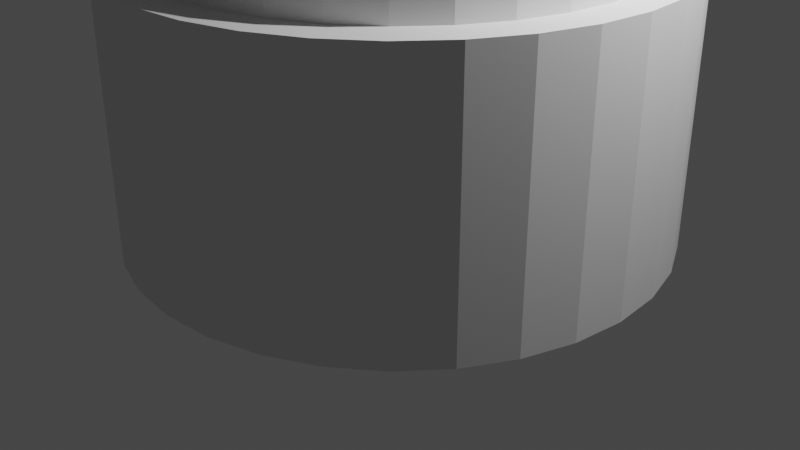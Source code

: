 # Source: handwheel.blend  (saved by Blender 2.82.7; exported with 4.5.12 LTS)
import bpy
from mathutils import Matrix  # noqa: F401  (used for matrix-valued properties, if any)

bpy.ops.wm.read_factory_settings(use_empty=True)
scene = bpy.context.scene
scene.name = 'Scene'

# ---- collections
col_collection = bpy.data.collections.new('Collection'); scene.collection.children.link(col_collection)

# ---- world
world_world = bpy.data.worlds.new('World'); scene.world = world_world
world_world.use_nodes = True; world_world.node_tree.nodes.clear()
_N = world_world.node_tree.nodes; _L = world_world.node_tree.links
n0 = _N.new('ShaderNodeOutputWorld'); n0.name = 'World Output'; n0.location = (300, 300)
n1 = _N.new('ShaderNodeBackground'); n1.name = 'Background'; n1.location = (10, 300)
n1.inputs[0].default_value = (0.05088, 0.05088, 0.05088, 1.0)
_L.new(n1.outputs[0], n0.inputs[0])
n0.is_active_output = True
world_world.color = (0.05088, 0.05088, 0.05088)
world_world.use_sun_shadow = False
world_world.sun_shadow_jitter_overblur = 0.0

# ---- cameras
cam_camera = bpy.data.cameras.new('Camera')
cam_camera.clip_end = 100.0
cam_camera.ortho_scale = 7.314

# ---- lights
light_light = bpy.data.lights.new('Light', 'POINT')
light_light.transmission_factor = 0.0
light_light.energy = 1000.0
light_light.shadow_soft_size = 0.1
light_light.shadow_maximum_resolution = 0.006
light_light.use_absolute_resolution = True

# ---- meshes
me_cylinder = bpy.data.meshes.new('Cylinder')
me_cylinder.from_pydata([(0.0, 0.8727, 0.25), (0.1703, 0.856, 0.25), (0.334, 0.8063, 0.25), (0.4849, 0.7256, 0.25), (0.6171, 0.6171, 0.25), (0.7256, 0.4849, 0.25), (0.8063, 0.334, 0.25), (0.856, 0.1703, 0.25), (0.8727, 6.589e-08, 0.25), (0.856, -0.1703, 0.25), (0.8063, -0.334, 0.25), (0.7256, -0.4849, 0.25), (0.6171, -0.6171, 0.25), (0.4849, -0.7256, 0.25), (0.334, -0.8063, 0.25), (0.1703, -0.856, 0.25), (-2.844e-07, -0.8727, 0.25), (-0.1703, -0.856, 0.25), (-0.334, -0.8063, 0.25), (-0.4849, -0.7256, 0.25), (-0.6171, -0.6171, 0.25), (-0.7256, -0.4849, 0.25), (-0.8063, -0.334, 0.25), (-0.856, -0.1703, 0.25), (-0.8727, 8.427e-07, 0.25), (-0.856, 0.1703, 0.25), (-0.8063, 0.334, 0.25), (-0.7256, 0.4849, 0.25), (-0.6171, 0.6171, 0.25), (-0.4849, 0.7256, 0.25), (-0.334, 0.8063, 0.25), (-0.1703, 0.856, 0.25), (0.0, 1.0, 1.192e-07), (0.0, 1.0, 2.7), (0.1951, 0.9808, 1.192e-07), (0.1951, 0.9808, 2.7), (0.3827, 0.9239, 1.192e-07), (0.3827, 0.9239, 2.7), (0.5556, 0.8315, 1.192e-07), (0.5556, 0.8315, 2.7), (0.7071, 0.7071, 1.192e-07), (0.7071, 0.7071, 2.7), (0.8315, 0.5556, 1.192e-07), (0.8315, 0.5556, 2.7), (0.9239, 0.3827, 1.192e-07), (0.9239, 0.3827, 2.7), (0.9808, 0.1951, 1.192e-07), (0.9808, 0.1951, 2.7), (1.0, 7.55e-08, 1.192e-07), (1.0, 7.55e-08, 2.7), (0.9808, -0.1951, 1.192e-07), (0.9808, -0.1951, 2.7), (0.9239, -0.3827, 1.192e-07), (0.9239, -0.3827, 2.7), (0.8315, -0.5556, 1.192e-07), (0.8315, -0.5556, 2.7), (0.7071, -0.7071, 1.192e-07), (0.7071, -0.7071, 2.7), (0.5556, -0.8315, 1.192e-07), (0.5556, -0.8315, 2.7), (0.3827, -0.9239, 1.192e-07), (0.3827, -0.9239, 2.7), (0.1951, -0.9808, 1.192e-07), (0.1951, -0.9808, 2.7), (-3.258e-07, -1.0, 1.192e-07), (-3.258e-07, -1.0, 2.7), (-0.1951, -0.9808, 1.192e-07), (-0.1951, -0.9808, 2.7), (-0.3827, -0.9239, 1.192e-07), (-0.3827, -0.9239, 2.7), (-0.5556, -0.8315, 1.192e-07), (-0.5556, -0.8315, 2.7), (-0.7071, -0.7071, 1.192e-07), (-0.7071, -0.7071, 2.7), (-0.8315, -0.5556, 1.192e-07), (-0.8315, -0.5556, 2.7), (-0.9239, -0.3827, 1.192e-07), (-0.9239, -0.3827, 2.7), (-0.9808, -0.1951, 1.192e-07), (-0.9808, -0.1951, 2.7), (-1.0, 9.656e-07, 1.192e-07), (-1.0, 9.656e-07, 2.7), (-0.9808, 0.1951, 1.192e-07), (-0.9808, 0.1951, 2.7), (-0.9239, 0.3827, 1.192e-07), (-0.9239, 0.3827, 2.7), (-0.8315, 0.5556, 1.192e-07), (-0.8315, 0.5556, 2.7), (-0.7071, 0.7071, 1.192e-07), (-0.7071, 0.7071, 2.7), (-0.5556, 0.8315, 1.192e-07), (-0.5556, 0.8315, 2.7), (-0.3827, 0.9239, 1.192e-07), (-0.3827, 0.9239, 2.7), (-0.1951, 0.9808, 1.192e-07), (-0.1951, 0.9808, 2.7), (-0.8063, 0.334, 2.7), (-0.7256, 0.4849, 2.7), (0.334, 0.8063, 2.7), (0.1703, 0.856, 2.7), (-0.856, 0.1703, 2.7), (0.6171, 0.6171, 2.7), (0.4849, -0.7256, 2.7), (0.334, -0.8063, 2.7), (0.7256, 0.4849, 2.7), (0.1703, -0.856, 2.7), (-0.334, -0.8063, 2.7), (-0.8727, 8.427e-07, 2.7), (-0.334, 0.8063, 2.7), (-0.4849, -0.7256, 2.7), (0.856, -0.1703, 2.7), (0.6171, -0.6171, 2.7), (0.8063, -0.334, 2.7), (0.8727, 6.589e-08, 2.7), (-0.6171, 0.6171, 2.7), (-0.4849, 0.7256, 2.7), (-2.844e-07, -0.8727, 2.7), (0.0, 0.8727, 2.7), (0.856, 0.1703, 2.7), (0.4849, 0.7256, 2.7), (0.8063, 0.334, 2.7), (-0.8063, -0.334, 2.7), (-0.7256, -0.4849, 2.7), (-0.856, -0.1703, 2.7), (-0.6171, -0.6171, 2.7), (-0.1703, -0.856, 2.7), (0.7256, -0.4849, 2.7), (-0.1703, 0.856, 2.7)], [], [(0, 1, 99, 117), (1, 2, 98, 99), (2, 3, 119, 98), (3, 4, 101, 119), (4, 5, 104, 101), (5, 6, 120, 104), (6, 7, 118, 120), (7, 8, 113, 118), (8, 9, 110, 113), (9, 10, 112, 110), (10, 11, 126, 112), (11, 12, 111, 126), (12, 13, 102, 111), (13, 14, 103, 102), (14, 15, 105, 103), (15, 16, 116, 105), (16, 17, 125, 116), (17, 18, 106, 125), (18, 19, 109, 106), (19, 20, 124, 109), (20, 21, 122, 124), (21, 22, 121, 122), (22, 23, 123, 121), (23, 24, 107, 123), (24, 25, 100, 107), (25, 26, 96, 100), (26, 27, 97, 96), (27, 28, 114, 97), (28, 29, 115, 114), (29, 30, 108, 115), (30, 31, 127, 108), (31, 0, 117, 127), (0, 31, 30, 29, 28, 27, 26, 25, 24, 23, 22, 21, 20, 19, 18, 17, 16, 15, 14, 13, 12, 11, 10, 9, 8, 7, 6, 5, 4, 3, 2, 1), (32, 33, 35, 34), (34, 35, 37, 36), (36, 37, 39, 38), (38, 39, 41, 40), (40, 41, 43, 42), (42, 43, 45, 44), (44, 45, 47, 46), (46, 47, 49, 48), (48, 49, 51, 50), (50, 51, 53, 52), (52, 53, 55, 54), (54, 55, 57, 56), (56, 57, 59, 58), (58, 59, 61, 60), (60, 61, 63, 62), (62, 63, 65, 64), (64, 65, 67, 66), (66, 67, 69, 68), (68, 69, 71, 70), (70, 71, 73, 72), (72, 73, 75, 74), (74, 75, 77, 76), (76, 77, 79, 78), (78, 79, 81, 80), (80, 81, 83, 82), (82, 83, 85, 84), (84, 85, 87, 86), (86, 87, 89, 88), (88, 89, 91, 90), (90, 91, 93, 92), (35, 33, 95, 93, 91, 89, 87, 85, 83, 81, 107, 100, 96, 97, 114, 115, 108, 127, 117, 99, 98, 119, 101, 104, 120, 118, 113, 49, 47, 45, 43, 41, 39, 37), (92, 93, 95, 94), (94, 95, 33, 32), (32, 34, 36, 38, 40, 42, 44, 46, 48, 50, 52, 54, 56, 58, 60, 62, 64, 66, 68, 70, 72, 74, 76, 78, 80, 82, 84, 86, 88, 90, 92, 94), (49, 113, 110, 112, 126, 111, 102, 103, 105, 116, 125, 106, 109, 124, 122, 121, 123, 107, 81, 79, 77, 75, 73, 71, 69, 67, 65, 63, 61, 59, 57, 55, 53, 51)])
_uv = me_cylinder.uv_layers.new(name='UVMap')
_uv.uv.foreach_set('vector', [1.0, 0.5, 0.9688, 0.5, 0.9688, 0.9375, 1.0, 0.9375, 0.9688, 0.5, 0.9375, 0.5, 0.9375, 0.9375, 0.9688, 0.9375, 0.9375, 0.5, 0.9062, 0.5, 0.9062, 0.9375, 0.9375, 0.9375, 0.9062, 0.5, 0.875, 0.5, 0.875, 0.9375, 0.9062, 0.9375, 0.875, 0.5, 0.8438, 0.5, 0.8438, 0.9375, 0.875, 0.9375, 0.8438, 0.5, 0.8125, 0.5, 0.8125, 0.9375, 0.8438, 0.9375, 0.8125, 0.5, 0.7812, 0.5, 0.7812, 0.9375, 0.8125, 0.9375, 0.7812, 0.5, 0.75, 0.5, 0.75, 0.9375, 0.7812, 0.9375, 0.75, 0.5, 0.7188, 0.5, 0.7188, 0.9375, 0.75, 0.9375, 0.7188, 0.5, 0.6875, 0.5, 0.6875, 0.9375, 0.7188, 0.9375, 0.6875, 0.5, 0.6562, 0.5, 0.6562, 0.9375, 0.6875, 0.9375, 0.6562, 0.5, 0.625, 0.5, 0.625, 0.9375, 0.6562, 0.9375, 0.625, 0.5, 0.5938, 0.5, 0.5938, 0.9375, 0.625, 0.9375, 0.5938, 0.5, 0.5625, 0.5, 0.5625, 0.9375, 0.5938, 0.9375, 0.5625, 0.5, 0.5312, 0.5, 0.5312, 0.9375, 0.5625, 0.9375, 0.5312, 0.5, 0.5, 0.5, 0.5, 0.9375, 0.5312, 0.9375, 0.5, 0.5, 0.4688, 0.5, 0.4688, 0.9375, 0.5, 0.9375, 0.4688, 0.5, 0.4375, 0.5, 0.4375, 0.9375, 0.4688, 0.9375, 0.4375, 0.5, 0.4062, 0.5, 0.4062, 0.9375, 0.4375, 0.9375, 0.4062, 0.5, 0.375, 0.5, 0.375, 0.9375, 0.4062, 0.9375, 0.375, 0.5, 0.3438, 0.5, 0.3438, 0.9375, 0.375, 0.9375, 0.3438, 0.5, 0.3125, 0.5, 0.3125, 0.9375, 0.3438, 0.9375, 0.3125, 0.5, 0.2812, 0.5, 0.2812, 0.9375, 0.3125, 0.9375, 0.2812, 0.5, 0.25, 0.5, 0.25, 0.9375, 0.2812, 0.9375, 0.25, 0.5, 0.2188, 0.5, 0.2188, 0.9375, 0.25, 0.9375, 0.2188, 0.5, 0.1875, 0.5, 0.1875, 0.9375, 0.2188, 0.9375, 0.1875, 0.5, 0.1562, 0.5, 0.1562, 0.9375, 0.1875, 0.9375, 0.1562, 0.5, 0.125, 0.5, 0.125, 0.9375, 0.1562, 0.9375, 0.125, 0.5, 0.09375, 0.5, 0.09375, 0.9375, 0.125, 0.9375, 0.09375, 0.5, 0.0625, 0.5, 0.0625, 0.9375, 0.09375, 0.9375, 0.0625, 0.5, 0.03125, 0.5, 0.03125, 0.9375, 0.0625, 0.9375, 0.03125, 0.5, 0.0, 0.5, 0.0, 0.9375, 0.03125, 0.9375, 0.75, 0.49, 0.7032, 0.4854, 0.6582, 0.4717, 0.6167, 0.4496, 0.5803, 0.4197, 0.5504, 0.3833, 0.5283, 0.3418, 0.5146, 0.2968, 0.51, 0.25, 0.5146, 0.2032, 0.5283, 0.1582, 0.5504, 0.1167, 0.5803, 0.08029, 0.6167, 0.05045, 0.6582, 0.02827, 0.7032, 0.01461, 0.75, 0.01, 0.7968, 0.01461, 0.8418, 0.02827, 0.8833, 0.05045, 0.9197, 0.08029, 0.9496, 0.1167, 0.9717, 0.1582, 0.9854, 0.2032, 0.99, 0.25, 0.9854, 0.2968, 0.9717, 0.3418, 0.9496, 0.3833, 0.9197, 0.4197, 0.8833, 0.4496, 0.8418, 0.4717, 0.7968, 0.4854, 1.0, 0.5, 1.0, 1.0, 0.9688, 1.0, 0.9688, 0.5, 0.9688, 0.5, 0.9688, 1.0, 0.9375, 1.0, 0.9375, 0.5, 0.9375, 0.5, 0.9375, 1.0, 0.9062, 1.0, 0.9062, 0.5, 0.9062, 0.5, 0.9062, 1.0, 0.875, 1.0, 0.875, 0.5, 0.875, 0.5, 0.875, 1.0, 0.8438, 1.0, 0.8438, 0.5, 0.8438, 0.5, 0.8438, 1.0, 0.8125, 1.0, 0.8125, 0.5, 0.8125, 0.5, 0.8125, 1.0, 0.7812, 1.0, 0.7812, 0.5, 0.7812, 0.5, 0.7812, 1.0, 0.75, 1.0, 0.75, 0.5, 0.75, 0.5, 0.75, 1.0, 0.7188, 1.0, 0.7188, 0.5, 0.7188, 0.5, 0.7188, 1.0, 0.6875, 1.0, 0.6875, 0.5, 0.6875, 0.5, 0.6875, 1.0, 0.6562, 1.0, 0.6562, 0.5, 0.6562, 0.5, 0.6562, 1.0, 0.625, 1.0, 0.625, 0.5, 0.625, 0.5, 0.625, 1.0, 0.5938, 1.0, 0.5938, 0.5, 0.5938, 0.5, 0.5938, 1.0, 0.5625, 1.0, 0.5625, 0.5, 0.5625, 0.5, 0.5625, 1.0, 0.5312, 1.0, 0.5312, 0.5, 0.5312, 0.5, 0.5312, 1.0, 0.5, 1.0, 0.5, 0.5, 0.5, 0.5, 0.5, 1.0, 0.4688, 1.0, 0.4688, 0.5, 0.4688, 0.5, 0.4688, 1.0, 0.4375, 1.0, 0.4375, 0.5, 0.4375, 0.5, 0.4375, 1.0, 0.4062, 1.0, 0.4062, 0.5, 0.4062, 0.5, 0.4062, 1.0, 0.375, 1.0, 0.375, 0.5, 0.375, 0.5, 0.375, 1.0, 0.3438, 1.0, 0.3438, 0.5, 0.3438, 0.5, 0.3438, 1.0, 0.3125, 1.0, 0.3125, 0.5, 0.3125, 0.5, 0.3125, 1.0, 0.2812, 1.0, 0.2812, 0.5, 0.2812, 0.5, 0.2812, 1.0, 0.25, 1.0, 0.25, 0.5, 0.25, 0.5, 0.25, 1.0, 0.2188, 1.0, 0.2188, 0.5, 0.2188, 0.5, 0.2188, 1.0, 0.1875, 1.0, 0.1875, 0.5, 0.1875, 0.5, 0.1875, 1.0, 0.1562, 1.0, 0.1562, 0.5, 0.1562, 0.5, 0.1562, 1.0, 0.125, 1.0, 0.125, 0.5, 0.125, 0.5, 0.125, 1.0, 0.09375, 1.0, 0.09375, 0.5, 0.09375, 0.5, 0.09375, 1.0, 0.0625, 1.0, 0.0625, 0.5, 0.2968, 0.4854, 0.25, 0.49, 0.2032, 0.4854, 0.1582, 0.4717, 0.1167, 0.4496, 0.08029, 0.4197, 0.05045, 0.3833, 0.02827, 0.3418, 0.01461, 0.2968, 0.01, 0.25, 0.04055, 0.25, 0.04457, 0.2909, 0.05649, 0.3302, 0.07585, 0.3664, 0.1019, 0.3981, 0.1336, 0.4242, 0.1698, 0.4435, 0.2091, 0.4554, 0.25, 0.4595, 0.2909, 0.4554, 0.3302, 0.4435, 0.3664, 0.4242, 0.3981, 0.3981, 0.4242, 0.3664, 0.4435, 0.3302, 0.4554, 0.2909, 0.4595, 0.25, 0.49, 0.25, 0.4854, 0.2968, 0.4717, 0.3418, 0.4496, 0.3833, 0.4197, 0.4197, 0.3833, 0.4496, 0.3418, 0.4717, 0.0625, 0.5, 0.0625, 1.0, 0.03125, 1.0, 0.03125, 0.5, 0.03125, 0.5, 0.03125, 1.0, 0.0, 1.0, 0.0, 0.5, 0.75, 0.49, 0.7968, 0.4854, 0.8418, 0.4717, 0.8833, 0.4496, 0.9197, 0.4197, 0.9496, 0.3833, 0.9717, 0.3418, 0.9854, 0.2968, 0.99, 0.25, 0.9854, 0.2032, 0.9717, 0.1582, 0.9496, 0.1167, 0.9197, 0.08029, 0.8833, 0.05045, 0.8418, 0.02827, 0.7968, 0.01461, 0.75, 0.01, 0.7032, 0.01461, 0.6582, 0.02827, 0.6167, 0.05045, 0.5803, 0.08029, 0.5504, 0.1167, 0.5283, 0.1582, 0.5146, 0.2032, 0.51, 0.25, 0.5146, 0.2968, 0.5283, 0.3418, 0.5504, 0.3833, 0.5803, 0.4197, 0.6167, 0.4496, 0.6582, 0.4717, 0.7032, 0.4854, 0.49, 0.25, 0.4595, 0.25, 0.4554, 0.2091, 0.4435, 0.1698, 0.4242, 0.1336, 0.3981, 0.1019, 0.3664, 0.07584, 0.3302, 0.05649, 0.2909, 0.04457, 0.25, 0.04055, 0.2091, 0.04457, 0.1698, 0.05649, 0.1336, 0.07585, 0.1019, 0.1019, 0.07584, 0.1336, 0.05649, 0.1698, 0.04457, 0.2091, 0.04055, 0.25, 0.01, 0.25, 0.01461, 0.2032, 0.02827, 0.1582, 0.05045, 0.1167, 0.08029, 0.08029, 0.1167, 0.05045, 0.1582, 0.02827, 0.2032, 0.01461, 0.25, 0.01, 0.2968, 0.01461, 0.3418, 0.02827, 0.3833, 0.05045, 0.4197, 0.08029, 0.4496, 0.1167, 0.4717, 0.1582, 0.4854, 0.2032])
me_cylinder.use_remesh_fix_poles = True
me_cylinder.use_remesh_preserve_attributes = False
me_cylinder.use_mirror_vertex_groups = False
me_cylinder.update()
me_cylinder_001 = bpy.data.meshes.new('Cylinder.001')
me_cylinder_001.from_pydata([(0.0, 1.0, -1.0), (0.0, 1.0, 1.8), (0.1951, 0.9808, -1.0), (0.1951, 0.9808, 1.8), (0.3827, 0.9239, -1.0), (0.3827, 0.9239, 1.8), (0.5556, 0.8315, -1.0), (0.5556, 0.8315, 1.8), (0.7071, 0.7071, -1.0), (0.7071, 0.7071, 1.8), (0.8315, 0.5556, -1.0), (0.8315, 0.5556, 1.8), (0.9239, 0.3827, -1.0), (0.9239, 0.3827, 1.8), (0.9808, 0.1951, -1.0), (0.9808, 0.1951, 1.8), (1.0, 7.55e-08, -1.0), (1.0, 7.55e-08, 1.8), (0.9808, -0.1951, -1.0), (0.9808, -0.1951, 1.8), (0.9239, -0.3827, -1.0), (0.9239, -0.3827, 1.8), (0.8315, -0.5556, -1.0), (0.8315, -0.5556, 1.8), (0.7071, -0.7071, -1.0), (0.7071, -0.7071, 1.8), (0.5556, -0.8315, -1.0), (0.5556, -0.8315, 1.8), (0.3827, -0.9239, -1.0), (0.3827, -0.9239, 1.8), (0.1951, -0.9808, -1.0), (0.1951, -0.9808, 1.8), (-3.258e-07, -1.0, -1.0), (-3.258e-07, -1.0, 1.8), (-0.1951, -0.9808, -1.0), (-0.1951, -0.9808, 1.8), (-0.3827, -0.9239, -1.0), (-0.3827, -0.9239, 1.8), (-0.5556, -0.8315, -1.0), (-0.5556, -0.8315, 1.8), (-0.7071, -0.7071, -1.0), (-0.7071, -0.7071, 1.8), (-0.8315, -0.5556, -1.0), (-0.8315, -0.5556, 1.8), (-0.9239, -0.3827, -1.0), (-0.9239, -0.3827, 1.8), (-0.9808, -0.1951, -1.0), (-0.9808, -0.1951, 1.8), (-1.0, 9.656e-07, -1.0), (-1.0, 9.656e-07, 1.8), (-0.9808, 0.1951, -1.0), (-0.9808, 0.1951, 1.8), (-0.9239, 0.3827, -1.0), (-0.9239, 0.3827, 1.8), (-0.8315, 0.5556, -1.0), (-0.8315, 0.5556, 1.8), (-0.7071, 0.7071, -1.0), (-0.7071, 0.7071, 1.8), (-0.5556, 0.8315, -1.0), (-0.5556, 0.8315, 1.8), (-0.3827, 0.9239, -1.0), (-0.3827, 0.9239, 1.8), (-0.1951, 0.9808, -1.0), (-0.1951, 0.9808, 1.8)], [], [(0, 1, 3, 2), (2, 3, 5, 4), (4, 5, 7, 6), (6, 7, 9, 8), (8, 9, 11, 10), (10, 11, 13, 12), (12, 13, 15, 14), (14, 15, 17, 16), (16, 17, 19, 18), (18, 19, 21, 20), (20, 21, 23, 22), (22, 23, 25, 24), (24, 25, 27, 26), (26, 27, 29, 28), (28, 29, 31, 30), (30, 31, 33, 32), (32, 33, 35, 34), (34, 35, 37, 36), (36, 37, 39, 38), (38, 39, 41, 40), (40, 41, 43, 42), (42, 43, 45, 44), (44, 45, 47, 46), (46, 47, 49, 48), (48, 49, 51, 50), (50, 51, 53, 52), (52, 53, 55, 54), (54, 55, 57, 56), (56, 57, 59, 58), (58, 59, 61, 60), (3, 1, 63, 61, 59, 57, 55, 53, 51, 49, 47, 45, 43, 41, 39, 37, 35, 33, 31, 29, 27, 25, 23, 21, 19, 17, 15, 13, 11, 9, 7, 5), (60, 61, 63, 62), (62, 63, 1, 0), (0, 2, 4, 6, 8, 10, 12, 14, 16, 18, 20, 22, 24, 26, 28, 30, 32, 34, 36, 38, 40, 42, 44, 46, 48, 50, 52, 54, 56, 58, 60, 62)])
_uv = me_cylinder_001.uv_layers.new(name='UVMap')
_uv.uv.foreach_set('vector', [1.0, 0.5, 1.0, 1.0, 0.9688, 1.0, 0.9688, 0.5, 0.9688, 0.5, 0.9688, 1.0, 0.9375, 1.0, 0.9375, 0.5, 0.9375, 0.5, 0.9375, 1.0, 0.9062, 1.0, 0.9062, 0.5, 0.9062, 0.5, 0.9062, 1.0, 0.875, 1.0, 0.875, 0.5, 0.875, 0.5, 0.875, 1.0, 0.8438, 1.0, 0.8438, 0.5, 0.8438, 0.5, 0.8438, 1.0, 0.8125, 1.0, 0.8125, 0.5, 0.8125, 0.5, 0.8125, 1.0, 0.7812, 1.0, 0.7812, 0.5, 0.7812, 0.5, 0.7812, 1.0, 0.75, 1.0, 0.75, 0.5, 0.75, 0.5, 0.75, 1.0, 0.7188, 1.0, 0.7188, 0.5, 0.7188, 0.5, 0.7188, 1.0, 0.6875, 1.0, 0.6875, 0.5, 0.6875, 0.5, 0.6875, 1.0, 0.6562, 1.0, 0.6562, 0.5, 0.6562, 0.5, 0.6562, 1.0, 0.625, 1.0, 0.625, 0.5, 0.625, 0.5, 0.625, 1.0, 0.5938, 1.0, 0.5938, 0.5, 0.5938, 0.5, 0.5938, 1.0, 0.5625, 1.0, 0.5625, 0.5, 0.5625, 0.5, 0.5625, 1.0, 0.5312, 1.0, 0.5312, 0.5, 0.5312, 0.5, 0.5312, 1.0, 0.5, 1.0, 0.5, 0.5, 0.5, 0.5, 0.5, 1.0, 0.4688, 1.0, 0.4688, 0.5, 0.4688, 0.5, 0.4688, 1.0, 0.4375, 1.0, 0.4375, 0.5, 0.4375, 0.5, 0.4375, 1.0, 0.4062, 1.0, 0.4062, 0.5, 0.4062, 0.5, 0.4062, 1.0, 0.375, 1.0, 0.375, 0.5, 0.375, 0.5, 0.375, 1.0, 0.3438, 1.0, 0.3438, 0.5, 0.3438, 0.5, 0.3438, 1.0, 0.3125, 1.0, 0.3125, 0.5, 0.3125, 0.5, 0.3125, 1.0, 0.2812, 1.0, 0.2812, 0.5, 0.2812, 0.5, 0.2812, 1.0, 0.25, 1.0, 0.25, 0.5, 0.25, 0.5, 0.25, 1.0, 0.2188, 1.0, 0.2188, 0.5, 0.2188, 0.5, 0.2188, 1.0, 0.1875, 1.0, 0.1875, 0.5, 0.1875, 0.5, 0.1875, 1.0, 0.1562, 1.0, 0.1562, 0.5, 0.1562, 0.5, 0.1562, 1.0, 0.125, 1.0, 0.125, 0.5, 0.125, 0.5, 0.125, 1.0, 0.09375, 1.0, 0.09375, 0.5, 0.09375, 0.5, 0.09375, 1.0, 0.0625, 1.0, 0.0625, 0.5, 0.2968, 0.4854, 0.25, 0.49, 0.2032, 0.4854, 0.1582, 0.4717, 0.1167, 0.4496, 0.08029, 0.4197, 0.05045, 0.3833, 0.02827, 0.3418, 0.01461, 0.2968, 0.01, 0.25, 0.01461, 0.2032, 0.02827, 0.1582, 0.05045, 0.1167, 0.08029, 0.08029, 0.1167, 0.05045, 0.1582, 0.02827, 0.2032, 0.01461, 0.25, 0.01, 0.2968, 0.01461, 0.3418, 0.02827, 0.3833, 0.05045, 0.4197, 0.08029, 0.4496, 0.1167, 0.4717, 0.1582, 0.4854, 0.2032, 0.49, 0.25, 0.4854, 0.2968, 0.4717, 0.3418, 0.4496, 0.3833, 0.4197, 0.4197, 0.3833, 0.4496, 0.3418, 0.4717, 0.0625, 0.5, 0.0625, 1.0, 0.03125, 1.0, 0.03125, 0.5, 0.03125, 0.5, 0.03125, 1.0, 0.0, 1.0, 0.0, 0.5, 0.75, 0.49, 0.7968, 0.4854, 0.8418, 0.4717, 0.8833, 0.4496, 0.9197, 0.4197, 0.9496, 0.3833, 0.9717, 0.3418, 0.9854, 0.2968, 0.99, 0.25, 0.9854, 0.2032, 0.9717, 0.1582, 0.9496, 0.1167, 0.9197, 0.08029, 0.8833, 0.05045, 0.8418, 0.02827, 0.7968, 0.01461, 0.75, 0.01, 0.7032, 0.01461, 0.6582, 0.02827, 0.6167, 0.05045, 0.5803, 0.08029, 0.5504, 0.1167, 0.5283, 0.1582, 0.5146, 0.2032, 0.51, 0.25, 0.5146, 0.2968, 0.5283, 0.3418, 0.5504, 0.3833, 0.5803, 0.4197, 0.6167, 0.4496, 0.6582, 0.4717, 0.7032, 0.4854])
me_cylinder_001.use_remesh_fix_poles = True
me_cylinder_001.use_remesh_preserve_attributes = False
me_cylinder_001.use_mirror_vertex_groups = False
me_cylinder_001.update()
me_cylinder_002 = bpy.data.meshes.new('Cylinder.002')
me_cylinder_002.from_pydata([(0.0, 0.65, 0.25), (0.1268, 0.6375, 0.25), (0.2487, 0.6005, 0.25), (0.3611, 0.5405, 0.25), (0.4596, 0.4596, 0.25), (0.5405, 0.3611, 0.25), (0.6005, 0.2487, 0.25), (0.6375, 0.1268, 0.25), (0.65, 4.907e-08, 0.25), (0.6375, -0.1268, 0.25), (0.6005, -0.2487, 0.25), (0.5405, -0.3611, 0.25), (0.4596, -0.4596, 0.25), (0.3611, -0.5405, 0.25), (0.2487, -0.6005, 0.25), (0.1268, -0.6375, 0.25), (-2.118e-07, -0.65, 0.25), (-0.1268, -0.6375, 0.25), (-0.2487, -0.6005, 0.25), (-0.3611, -0.5405, 0.25), (-0.4596, -0.4596, 0.25), (-0.5405, -0.3611, 0.25), (-0.6005, -0.2487, 0.25), (-0.6375, -0.1268, 0.25), (-0.65, 6.276e-07, 0.25), (-0.6375, 0.1268, 0.25), (-0.6005, 0.2487, 0.25), (-0.5405, 0.3611, 0.25), (-0.4596, 0.4596, 0.25), (-0.3611, 0.5405, 0.25), (-0.2487, 0.6005, 0.25), (-0.1268, 0.6375, 0.25), (0.0, 0.625, 0.25), (0.1219, 0.613, 0.25), (0.2392, 0.5774, 0.25), (0.3472, 0.5197, 0.25), (0.4419, 0.4419, 0.25), (0.5197, 0.3472, 0.25), (0.5774, 0.2392, 0.25), (0.613, 0.1219, 0.25), (0.625, 4.719e-08, 0.25), (0.613, -0.1219, 0.25), (0.5774, -0.2392, 0.25), (0.5197, -0.3472, 0.25), (0.4419, -0.4419, 0.25), (0.3472, -0.5197, 0.25), (0.2392, -0.5774, 0.25), (0.1219, -0.613, 0.25), (-2.037e-07, -0.625, 0.25), (-0.1219, -0.613, 0.25), (-0.2392, -0.5774, 0.25), (-0.3472, -0.5197, 0.25), (-0.4419, -0.4419, 0.25), (-0.5197, -0.3472, 0.25), (-0.5774, -0.2392, 0.25), (-0.613, -0.1219, 0.25), (-0.625, 6.035e-07, 0.25), (-0.613, 0.1219, 0.25), (-0.5774, 0.2392, 0.25), (-0.5197, 0.3472, 0.25), (-0.4419, 0.4419, 0.25), (-0.3472, 0.5197, 0.25), (-0.2392, 0.5774, 0.25), (-0.1219, 0.613, 0.25), (0.0, 1.0, 0.2), (0.0, 1.0, 2.1), (0.1951, 0.9808, 0.2), (0.1951, 0.9808, 2.1), (0.3827, 0.9239, 0.2), (0.3827, 0.9239, 2.1), (0.5556, 0.8315, 0.2), (0.5556, 0.8315, 2.1), (0.7071, 0.7071, 0.2), (0.7071, 0.7071, 2.1), (0.8315, 0.5556, 0.2), (0.8315, 0.5556, 2.1), (0.9239, 0.3827, 0.2), (0.9239, 0.3827, 2.1), (0.9808, 0.1951, 0.2), (0.9808, 0.1951, 2.1), (1.0, 7.55e-08, 0.2), (0.9808, -0.1951, 0.2), (0.9808, -0.1951, 2.1), (0.9239, -0.3827, 0.2), (0.9239, -0.3827, 2.1), (0.8315, -0.5556, 0.2), (0.8315, -0.5556, 2.1), (0.7071, -0.7071, 0.2), (0.7071, -0.7071, 2.1), (0.5556, -0.8315, 0.2), (0.5556, -0.8315, 2.1), (0.3827, -0.9239, 0.2), (0.3827, -0.9239, 2.1), (0.1951, -0.9808, 0.2), (0.1951, -0.9808, 2.1), (-3.258e-07, -1.0, 0.2), (-3.258e-07, -1.0, 2.1), (-0.1951, -0.9808, 0.2), (-0.1951, -0.9808, 2.1), (-0.3827, -0.9239, 0.2), (-0.3827, -0.9239, 2.1), (-0.5556, -0.8315, 0.2), (-0.5556, -0.8315, 2.1), (-0.7071, -0.7071, 0.2), (-0.7071, -0.7071, 2.1), (-0.8315, -0.5556, 0.2), (-0.8315, -0.5556, 2.1), (-0.9239, -0.3827, 0.2), (-0.9239, -0.3827, 2.1), (-0.9808, -0.1951, 0.2), (-0.9808, -0.1951, 2.1), (-1.0, 9.656e-07, 0.2), (-0.9808, 0.1951, 0.2), (-0.9808, 0.1951, 2.1), (-0.9239, 0.3827, 0.2), (-0.9239, 0.3827, 2.1), (-0.8315, 0.5556, 0.2), (-0.8315, 0.5556, 2.1), (-0.7071, 0.7071, 0.2), (-0.7071, 0.7071, 2.1), (-0.5556, 0.8315, 0.2), (-0.5556, 0.8315, 2.1), (-0.3827, 0.9239, 0.2), (-0.3827, 0.9239, 2.1), (-0.1951, 0.9808, 0.2), (-0.1951, 0.9808, 2.1), (0.9877, -0.125, 2.1), (0.9877, -0.125, 1.45), (-0.9877, -0.125, 1.45), (0.9877, 0.125, 2.1), (0.9877, 0.125, 1.45), (-0.9877, 0.125, 2.1), (-0.9877, 0.125, 1.45), (1.0, 7.55e-08, 1.45), (-1.0, 9.656e-07, 1.45), (-0.9877, -0.125, 2.1), (-0.6005, 0.2487, 2.1), (-0.5405, 0.3611, 2.1), (0.2487, 0.6005, 2.1), (0.1268, 0.6375, 2.1), (-0.6375, 0.1268, 2.1), (0.4596, 0.4596, 2.1), (0.3611, -0.5405, 2.1), (0.2487, -0.6005, 2.1), (0.5405, 0.3611, 2.1), (0.1268, -0.6375, 2.1), (-0.2487, -0.6005, 2.1), (-0.65, 6.276e-07, 1.45), (-0.2487, 0.6005, 2.1), (-0.3611, -0.5405, 2.1), (-0.6377, 0.125, 2.1), (-0.6377, 0.125, 1.45), (0.6375, -0.1268, 2.1), (0.6377, -0.125, 1.45), (0.6377, -0.125, 2.1), (0.4596, -0.4596, 2.1), (0.6005, -0.2487, 2.1), (0.65, 4.907e-08, 1.45), (-0.4596, 0.4596, 2.1), (-0.3611, 0.5405, 2.1), (-2.118e-07, -0.65, 2.1), (0.0, 0.65, 2.1), (0.6377, 0.125, 2.1), (0.6375, 0.1268, 2.1), (0.6377, 0.125, 1.45), (0.3611, 0.5405, 2.1), (0.6005, 0.2487, 2.1), (-0.6005, -0.2487, 2.1), (-0.5405, -0.3611, 2.1), (-0.6375, -0.1268, 2.1), (-0.4596, -0.4596, 2.1), (-0.6377, -0.125, 2.1), (-0.6377, -0.125, 1.45), (-0.1268, -0.6375, 2.1), (0.5405, -0.3611, 2.1), (-0.1268, 0.6375, 2.1), (-0.2313, 0.5677, 0.25), (-0.1721, 0.5922, 0.25), (-0.3828, 0.4665, 0.25), (-0.5922, 0.1721, 0.25), (-0.4544, 0.4186, 0.25), (-0.5792, 0.1851, 0.25), (0.09315, 0.5938, 0.25), (0.01591, 0.5421, 0.25), (0.1412, 0.5842, 0.25), (0.1963, 0.5732, 0.25), (0.4186, 0.4544, 0.25), (0.1751, 0.5775, 0.25), (0.5321, 0.2845, 0.25), (0.5522, 0.1838, 0.25), (-0.003539, 0.613, 0.25), (0.6049, 0.1486, 0.25), (0.5677, 0.2313, 0.25), (0.589, -0.1172, 0.25), (0.6005, -0.0592, 0.25), (0.5775, -0.1751, 0.25), (0.5818, -0.1531, 0.25), (1.788e-07, 3.278e-07, 0.25), (0.293, 0.357, 0.25), (0.5663, 0.1126, 0.25), (-0.1513, 0.6008, 0.25), (-0.5663, -0.1126, 0.25), (-0.5805, -0.04147, 0.25), (-0.4692, -0.09332, 0.25), (-0.6157, -0.0942, 0.25), (0.4879, -0.09706, 0.25), (0.5938, -0.09315, 0.25), (0.5805, 0.04147, 0.25), (0.6157, 0.0942, 0.25), (0.613, 0.00354, 0.25), (0.5842, -0.1412, 0.25), (0.3828, -0.4665, 0.25), (0.5606, -0.2596, 0.25), (0.186, -0.5489, 0.25), (0.2313, -0.5677, 0.25), (0.4007, -0.4545, 0.25), (0.5421, -0.01591, 0.25), (-0.5522, -0.1838, 0.25), (-0.293, -0.357, 0.25), (0.357, -0.293, 0.25), (0.09011, -0.613, 0.25), (-0.6049, -0.1486, 0.25), (-0.5321, -0.2845, 0.25), (-0.4665, -0.3828, 0.25), (-0.5677, -0.2313, 0.25)], [(61, 176), (37, 188), (37, 192), (41, 193), (41, 194), (41, 196), (41, 195), (63, 200), (191, 57), (204, 57), (57, 179), (57, 181), (57, 202), (33, 182), (33, 185), (33, 187), (33, 190), (208, 57), (47, 213), (49, 218), (49, 220), (223, 49), (45, 211), (45, 214), (45, 215), (53, 222), (53, 224)], [(0, 1, 139, 161), (1, 2, 138, 139), (2, 3, 165, 138), (3, 4, 141, 165), (4, 5, 144, 141), (5, 6, 166, 144), (6, 7, 163, 166), (7, 8, 157, 164, 162, 163), (8, 9, 152, 154, 153, 157), (9, 10, 156, 152), (10, 11, 174, 156), (11, 12, 155, 174), (12, 13, 142, 155), (13, 14, 143, 142), (14, 15, 145, 143), (15, 16, 160, 145), (16, 17, 173, 160), (17, 18, 146, 173), (18, 19, 149, 146), (19, 20, 170, 149), (20, 21, 168, 170), (21, 22, 167, 168), (22, 23, 169, 167), (23, 24, 147, 172, 171, 169), (24, 25, 140, 150, 151, 147), (25, 26, 136, 140), (26, 27, 137, 136), (27, 28, 158, 137), (28, 29, 159, 158), (29, 30, 148, 159), (30, 31, 175, 148), (31, 0, 161, 175), (0, 31, 30, 29, 28, 27, 26, 25, 24, 56, 57, 58, 59, 60, 61, 62, 63, 32, 33, 34, 35, 36, 37, 38, 191, 39, 208, 40, 8, 7, 6, 5, 4, 3, 2, 1), (64, 65, 67, 66), (66, 67, 69, 68), (68, 69, 71, 70), (70, 71, 73, 72), (72, 73, 75, 74), (74, 75, 77, 76), (76, 77, 79, 78), (78, 79, 129, 130, 133, 80), (80, 133, 127, 126, 82, 81), (81, 82, 84, 83), (83, 84, 86, 85), (85, 86, 88, 87), (87, 88, 90, 89), (89, 90, 92, 91), (91, 92, 94, 93), (93, 94, 96, 95), (95, 96, 98, 97), (97, 98, 100, 99), (99, 100, 102, 101), (101, 102, 104, 103), (103, 104, 106, 105), (105, 106, 108, 107), (107, 108, 110, 109), (109, 110, 135, 128, 134, 111), (111, 134, 132, 131, 113, 112), (112, 113, 115, 114), (114, 115, 117, 116), (116, 117, 119, 118), (118, 119, 121, 120), (120, 121, 123, 122), (67, 65, 125, 123, 121, 119, 117, 115, 113, 131, 150, 140, 136, 137, 158, 159, 148, 175, 161, 139, 138, 165, 141, 144, 166, 163, 162, 129, 79, 77, 75, 73, 71, 69), (122, 123, 125, 124), (124, 125, 65, 64), (64, 66, 68, 70, 72, 74, 76, 78, 80, 81, 83, 85, 87, 89, 91, 93, 95, 97, 99, 101, 103, 105, 107, 109, 111, 112, 114, 116, 118, 120, 122, 124), (127, 153, 154, 126), (126, 154, 152, 156, 174, 155, 142, 143, 145, 160, 173, 146, 149, 170, 168, 167, 169, 171, 135, 110, 108, 106, 104, 102, 100, 98, 96, 94, 92, 90, 88, 86, 84, 82), (132, 151, 150, 131), (128, 172, 147, 151, 132, 134), (164, 157, 153, 127, 133, 130), (171, 172, 128, 135), (24, 23, 22, 21, 20, 19, 18, 17, 16, 15, 14, 13, 12, 11, 10, 9, 8, 40, 41, 42, 43, 44, 45, 46, 47, 48, 49, 50, 51, 52, 53, 54, 221, 55, 204, 56), (162, 164, 130, 129)])
_uv = me_cylinder_002.uv_layers.new(name='UVMap')
_uv.uv.foreach_set('vector', [1.0, 0.5, 0.9688, 0.5, 0.9688, 0.9868, 1.0, 0.9868, 0.9688, 0.5, 0.9375, 0.5, 0.9375, 0.9868, 0.9688, 0.9868, 0.9375, 0.5, 0.9062, 0.5, 0.9062, 0.9868, 0.9375, 0.9868, 0.9062, 0.5, 0.875, 0.5, 0.875, 0.9868, 0.9062, 0.9868, 0.875, 0.5, 0.8438, 0.5, 0.8438, 0.9868, 0.875, 0.9868, 0.8438, 0.5, 0.8125, 0.5, 0.8125, 0.9868, 0.8438, 0.9868, 0.8125, 0.5, 0.7812, 0.5, 0.7813, 0.9868, 0.8125, 0.9868, 0.7812, 0.5, 0.75, 0.5, 0.75, 0.8158, 0.7808, 0.8158, 0.7808, 0.9868, 0.7813, 0.9868, 0.75, 0.5, 0.7188, 0.5, 0.7188, 0.9868, 0.7192, 0.9868, 0.7192, 0.8158, 0.75, 0.8158, 0.7188, 0.5, 0.6875, 0.5, 0.6875, 0.9868, 0.7188, 0.9868, 0.6875, 0.5, 0.6562, 0.5, 0.6562, 0.9868, 0.6875, 0.9868, 0.6562, 0.5, 0.625, 0.5, 0.625, 0.9868, 0.6562, 0.9868, 0.625, 0.5, 0.5938, 0.5, 0.5938, 0.9868, 0.625, 0.9868, 0.5938, 0.5, 0.5625, 0.5, 0.5625, 0.9868, 0.5938, 0.9868, 0.5625, 0.5, 0.5312, 0.5, 0.5312, 0.9868, 0.5625, 0.9868, 0.5312, 0.5, 0.5, 0.5, 0.5, 0.9868, 0.5312, 0.9868, 0.5, 0.5, 0.4688, 0.5, 0.4688, 0.9868, 0.5, 0.9868, 0.4688, 0.5, 0.4375, 0.5, 0.4375, 0.9868, 0.4688, 0.9868, 0.4375, 0.5, 0.4062, 0.5, 0.4063, 0.9868, 0.4375, 0.9868, 0.4062, 0.5, 0.375, 0.5, 0.375, 0.9868, 0.4063, 0.9868, 0.375, 0.5, 0.3438, 0.5, 0.3438, 0.9868, 0.375, 0.9868, 0.3438, 0.5, 0.3125, 0.5, 0.3125, 0.9868, 0.3438, 0.9868, 0.3125, 0.5, 0.2812, 0.5, 0.2813, 0.9868, 0.3125, 0.9868, 0.2812, 0.5, 0.25, 0.5, 0.25, 0.8158, 0.2808, 0.8158, 0.2808, 0.9868, 0.2813, 0.9868, 0.25, 0.5, 0.2188, 0.5, 0.2188, 0.9868, 0.2192, 0.9868, 0.2192, 0.8158, 0.25, 0.8158, 0.2188, 0.5, 0.1875, 0.5, 0.1875, 0.9868, 0.2188, 0.9868, 0.1875, 0.5, 0.1562, 0.5, 0.1562, 0.9868, 0.1875, 0.9868, 0.1562, 0.5, 0.125, 0.5, 0.125, 0.9868, 0.1562, 0.9868, 0.125, 0.5, 0.09375, 0.5, 0.09375, 0.9868, 0.125, 0.9868, 0.09375, 0.5, 0.0625, 0.5, 0.0625, 0.9868, 0.09375, 0.9868, 0.0625, 0.5, 0.03125, 0.5, 0.03125, 0.9868, 0.0625, 0.9868, 0.03125, 0.5, 0.0, 0.5, 0.0, 0.9868, 0.03125, 0.9868, 0.75, 0.49, 0.7032, 0.4854, 0.6582, 0.4717, 0.6167, 0.4496, 0.5803, 0.4197, 0.5504, 0.3833, 0.5283, 0.3418, 0.5146, 0.2968, 0.51, 0.25, 0.5192, 0.25, 0.5237, 0.295, 0.5368, 0.3383, 0.5581, 0.3782, 0.5868, 0.4132, 0.6218, 0.4419, 0.6617, 0.4632, 0.705, 0.4763, 0.75, 0.4808, 0.795, 0.4763, 0.8383, 0.4632, 0.8782, 0.4419, 0.9132, 0.4132, 0.9419, 0.3782, 0.9632, 0.3383, 0.9733, 0.3049, 0.9763, 0.295, 0.9773, 0.2848, 0.9808, 0.25, 0.99, 0.25, 0.9854, 0.2968, 0.9717, 0.3418, 0.9496, 0.3833, 0.9197, 0.4197, 0.8833, 0.4496, 0.8418, 0.4717, 0.7968, 0.4854, 1.0, 0.5, 1.0, 1.0, 0.9688, 1.0, 0.9688, 0.5, 0.9688, 0.5, 0.9688, 1.0, 0.9375, 1.0, 0.9375, 0.5, 0.9375, 0.5, 0.9375, 1.0, 0.9062, 1.0, 0.9062, 0.5, 0.9062, 0.5, 0.9062, 1.0, 0.875, 1.0, 0.875, 0.5, 0.875, 0.5, 0.875, 1.0, 0.8438, 1.0, 0.8438, 0.5, 0.8438, 0.5, 0.8438, 1.0, 0.8125, 1.0, 0.8125, 0.5, 0.8125, 0.5, 0.8125, 1.0, 0.7812, 1.0, 0.7812, 0.5, 0.7812, 0.5, 0.7812, 1.0, 0.77, 1.0, 0.77, 0.8289, 0.75, 0.8289, 0.75, 0.5, 0.75, 0.5, 0.75, 0.8289, 0.73, 0.8289, 0.73, 1.0, 0.7188, 1.0, 0.7188, 0.5, 0.7188, 0.5, 0.7188, 1.0, 0.6875, 1.0, 0.6875, 0.5, 0.6875, 0.5, 0.6875, 1.0, 0.6562, 1.0, 0.6562, 0.5, 0.6562, 0.5, 0.6562, 1.0, 0.625, 1.0, 0.625, 0.5, 0.625, 0.5, 0.625, 1.0, 0.5938, 1.0, 0.5938, 0.5, 0.5938, 0.5, 0.5938, 1.0, 0.5625, 1.0, 0.5625, 0.5, 0.5625, 0.5, 0.5625, 1.0, 0.5312, 1.0, 0.5312, 0.5, 0.5312, 0.5, 0.5312, 1.0, 0.5, 1.0, 0.5, 0.5, 0.5, 0.5, 0.5, 1.0, 0.4688, 1.0, 0.4688, 0.5, 0.4688, 0.5, 0.4688, 1.0, 0.4375, 1.0, 0.4375, 0.5, 0.4375, 0.5, 0.4375, 1.0, 0.4062, 1.0, 0.4062, 0.5, 0.4062, 0.5, 0.4062, 1.0, 0.375, 1.0, 0.375, 0.5, 0.375, 0.5, 0.375, 1.0, 0.3438, 1.0, 0.3438, 0.5, 0.3438, 0.5, 0.3438, 1.0, 0.3125, 1.0, 0.3125, 0.5, 0.3125, 0.5, 0.3125, 1.0, 0.2812, 1.0, 0.2812, 0.5, 0.2812, 0.5, 0.2812, 1.0, 0.27, 1.0, 0.27, 0.8289, 0.25, 0.8289, 0.25, 0.5, 0.25, 0.5, 0.25, 0.8289, 0.23, 0.8289, 0.23, 1.0, 0.2188, 1.0, 0.2188, 0.5, 0.2188, 0.5, 0.2188, 1.0, 0.1875, 1.0, 0.1875, 0.5, 0.1875, 0.5, 0.1875, 1.0, 0.1562, 1.0, 0.1562, 0.5, 0.1562, 0.5, 0.1562, 1.0, 0.125, 1.0, 0.125, 0.5, 0.125, 0.5, 0.125, 1.0, 0.09375, 1.0, 0.09375, 0.5, 0.09375, 0.5, 0.09375, 1.0, 0.0625, 1.0, 0.0625, 0.5, 0.2968, 0.4854, 0.25, 0.49, 0.2032, 0.4854, 0.1582, 0.4717, 0.1167, 0.4496, 0.08029, 0.4197, 0.05045, 0.3833, 0.02827, 0.3418, 0.01461, 0.2968, 0.01295, 0.28, 0.09695, 0.28, 0.097, 0.2804, 0.1059, 0.3097, 0.1203, 0.3367, 0.1397, 0.3603, 0.1633, 0.3797, 0.1903, 0.3941, 0.2196, 0.403, 0.25, 0.406, 0.2804, 0.403, 0.3097, 0.3941, 0.3367, 0.3797, 0.3603, 0.3603, 0.3797, 0.3367, 0.3941, 0.3097, 0.403, 0.2804, 0.403, 0.28, 0.487, 0.28, 0.4854, 0.2968, 0.4717, 0.3418, 0.4496, 0.3833, 0.4197, 0.4197, 0.3833, 0.4496, 0.3418, 0.4717, 0.0625, 0.5, 0.0625, 1.0, 0.03125, 1.0, 0.03125, 0.5, 0.03125, 0.5, 0.03125, 1.0, 0.0, 1.0, 0.0, 0.5, 0.75, 0.49, 0.7968, 0.4854, 0.8418, 0.4717, 0.8833, 0.4496, 0.9197, 0.4197, 0.9496, 0.3833, 0.9717, 0.3418, 0.9854, 0.2968, 0.99, 0.25, 0.9854, 0.2032, 0.9717, 0.1582, 0.9496, 0.1167, 0.9197, 0.08029, 0.8833, 0.05045, 0.8418, 0.02827, 0.7968, 0.01461, 0.75, 0.01, 0.7032, 0.01461, 0.6582, 0.02827, 0.6167, 0.05045, 0.5803, 0.08029, 0.5504, 0.1167, 0.5283, 0.1582, 0.5146, 0.2032, 0.51, 0.25, 0.5146, 0.2968, 0.5283, 0.3418, 0.5504, 0.3833, 0.5803, 0.4197, 0.6167, 0.4496, 0.6582, 0.4717, 0.7032, 0.4854, 0.375, 0.8256, 0.375, 0.8431, 0.4562, 0.8431, 0.4562, 0.8256, 0.487, 0.22, 0.403, 0.22, 0.403, 0.2196, 0.3941, 0.1903, 0.3797, 0.1633, 0.3603, 0.1397, 0.3367, 0.1203, 0.3097, 0.1059, 0.2804, 0.097, 0.25, 0.094, 0.2196, 0.097, 0.1903, 0.1059, 0.1633, 0.1203, 0.1397, 0.1397, 0.1203, 0.1633, 0.1059, 0.1903, 0.097, 0.2196, 0.09695, 0.22, 0.01295, 0.22, 0.01461, 0.2032, 0.02827, 0.1582, 0.05045, 0.1167, 0.08029, 0.08029, 0.1167, 0.05045, 0.1582, 0.02827, 0.2032, 0.01461, 0.25, 0.01, 0.2968, 0.01461, 0.3418, 0.02827, 0.3833, 0.05045, 0.4197, 0.08029, 0.4496, 0.1167, 0.4717, 0.1582, 0.4854, 0.2032, 0.375, 0.3256, 0.375, 0.3431, 0.4563, 0.3431, 0.4562, 0.3256, 0.2006, 0.75, 0.2181, 0.75, 0.2175, 0.625, 0.2181, 0.5, 0.2006, 0.5, 0.2, 0.625, 0.2819, 0.5, 0.2825, 0.625, 0.2819, 0.75, 0.2994, 0.75, 0.3, 0.625, 0.2994, 0.5, 0.4562, 0.9069, 0.375, 0.9069, 0.375, 0.9244, 0.4563, 0.9244, 0.51, 0.25, 0.5146, 0.2032, 0.5283, 0.1582, 0.5504, 0.1167, 0.5803, 0.08029, 0.6167, 0.05045, 0.6582, 0.02827, 0.7032, 0.01461, 0.75, 0.01, 0.7968, 0.01461, 0.8418, 0.02827, 0.8833, 0.05045, 0.9197, 0.08029, 0.9496, 0.1167, 0.9717, 0.1582, 0.9854, 0.2032, 0.99, 0.25, 0.9808, 0.25, 0.9763, 0.205, 0.9632, 0.1617, 0.9419, 0.1218, 0.9132, 0.08682, 0.8782, 0.05812, 0.8383, 0.0368, 0.795, 0.02366, 0.75, 0.01923, 0.705, 0.02366, 0.6617, 0.0368, 0.6218, 0.05812, 0.5868, 0.08682, 0.5581, 0.1218, 0.5368, 0.1617, 0.5267, 0.1951, 0.5237, 0.205, 0.5227, 0.2152, 0.5192, 0.25, 0.4562, 0.4069, 0.375, 0.4069, 0.375, 0.4244, 0.4562, 0.4244])
me_cylinder_002.use_remesh_fix_poles = True
me_cylinder_002.use_remesh_preserve_attributes = False
me_cylinder_002.use_mirror_vertex_groups = False
me_cylinder_002.update()
me_cylinder_003 = bpy.data.meshes.new('Cylinder.003')
me_cylinder_003.from_pydata([(0.0, 1.0, 0.2), (0.0, 1.0, 2.1), (0.1951, 0.9808, 0.2), (0.1951, 0.9808, 2.1), (0.3827, 0.9239, 0.2), (0.3827, 0.9239, 2.1), (0.5556, 0.8315, 0.2), (0.5556, 0.8315, 2.1), (0.7071, 0.7071, 0.2), (0.7071, 0.7071, 2.1), (0.8315, 0.5556, 0.2), (0.8315, 0.5556, 2.1), (0.9239, 0.3827, 0.2), (0.9239, 0.3827, 2.1), (0.9808, 0.1951, 0.2), (0.9808, 0.1951, 2.1), (1.0, 7.55e-08, 0.2), (1.0, 7.55e-08, 2.1), (0.9808, -0.1951, 0.2), (0.9808, -0.1951, 2.1), (0.9239, -0.3827, 0.2), (0.9239, -0.3827, 2.1), (0.8315, -0.5556, 0.2), (0.8315, -0.5556, 2.1), (0.7071, -0.7071, 0.2), (0.7071, -0.7071, 2.1), (0.5556, -0.8315, 0.2), (0.5556, -0.8315, 2.1), (0.3827, -0.9239, 0.2), (0.3827, -0.9239, 2.1), (0.1951, -0.9808, 0.2), (0.1951, -0.9808, 2.1), (-3.258e-07, -1.0, 0.2), (-3.258e-07, -1.0, 2.1), (-0.1951, -0.9808, 0.2), (-0.1951, -0.9808, 2.1), (-0.3827, -0.9239, 0.2), (-0.3827, -0.9239, 2.1), (-0.5556, -0.8315, 0.2), (-0.5556, -0.8315, 2.1), (-0.7071, -0.7071, 0.2), (-0.7071, -0.7071, 2.1), (-0.8315, -0.5556, 0.2), (-0.8315, -0.5556, 2.1), (-0.9239, -0.3827, 0.2), (-0.9239, -0.3827, 2.1), (-0.9808, -0.1951, 0.2), (-0.9808, -0.1951, 2.1), (-1.0, 9.656e-07, 0.2), (-1.0, 9.656e-07, 2.1), (-0.9808, 0.1951, 0.2), (-0.9808, 0.1951, 2.1), (-0.9239, 0.3827, 0.2), (-0.9239, 0.3827, 2.1), (-0.8315, 0.5556, 0.2), (-0.8315, 0.5556, 2.1), (-0.7071, 0.7071, 0.2), (-0.7071, 0.7071, 2.1), (-0.5556, 0.8315, 0.2), (-0.5556, 0.8315, 2.1), (-0.3827, 0.9239, 0.2), (-0.3827, 0.9239, 2.1), (-0.1951, 0.9808, 0.2), (-0.1951, 0.9808, 2.1)], [], [(0, 1, 3, 2), (2, 3, 5, 4), (4, 5, 7, 6), (6, 7, 9, 8), (8, 9, 11, 10), (10, 11, 13, 12), (12, 13, 15, 14), (14, 15, 17, 16), (16, 17, 19, 18), (18, 19, 21, 20), (20, 21, 23, 22), (22, 23, 25, 24), (24, 25, 27, 26), (26, 27, 29, 28), (28, 29, 31, 30), (30, 31, 33, 32), (32, 33, 35, 34), (34, 35, 37, 36), (36, 37, 39, 38), (38, 39, 41, 40), (40, 41, 43, 42), (42, 43, 45, 44), (44, 45, 47, 46), (46, 47, 49, 48), (48, 49, 51, 50), (50, 51, 53, 52), (52, 53, 55, 54), (54, 55, 57, 56), (56, 57, 59, 58), (58, 59, 61, 60), (3, 1, 63, 61, 59, 57, 55, 53, 51, 49, 47, 45, 43, 41, 39, 37, 35, 33, 31, 29, 27, 25, 23, 21, 19, 17, 15, 13, 11, 9, 7, 5), (60, 61, 63, 62), (62, 63, 1, 0), (0, 2, 4, 6, 8, 10, 12, 14, 16, 18, 20, 22, 24, 26, 28, 30, 32, 34, 36, 38, 40, 42, 44, 46, 48, 50, 52, 54, 56, 58, 60, 62)])
_uv = me_cylinder_003.uv_layers.new(name='UVMap')
_uv.uv.foreach_set('vector', [1.0, 0.5, 1.0, 1.0, 0.9688, 1.0, 0.9688, 0.5, 0.9688, 0.5, 0.9688, 1.0, 0.9375, 1.0, 0.9375, 0.5, 0.9375, 0.5, 0.9375, 1.0, 0.9062, 1.0, 0.9062, 0.5, 0.9062, 0.5, 0.9062, 1.0, 0.875, 1.0, 0.875, 0.5, 0.875, 0.5, 0.875, 1.0, 0.8438, 1.0, 0.8438, 0.5, 0.8438, 0.5, 0.8438, 1.0, 0.8125, 1.0, 0.8125, 0.5, 0.8125, 0.5, 0.8125, 1.0, 0.7812, 1.0, 0.7812, 0.5, 0.7812, 0.5, 0.7812, 1.0, 0.75, 1.0, 0.75, 0.5, 0.75, 0.5, 0.75, 1.0, 0.7188, 1.0, 0.7188, 0.5, 0.7188, 0.5, 0.7188, 1.0, 0.6875, 1.0, 0.6875, 0.5, 0.6875, 0.5, 0.6875, 1.0, 0.6562, 1.0, 0.6562, 0.5, 0.6562, 0.5, 0.6562, 1.0, 0.625, 1.0, 0.625, 0.5, 0.625, 0.5, 0.625, 1.0, 0.5938, 1.0, 0.5938, 0.5, 0.5938, 0.5, 0.5938, 1.0, 0.5625, 1.0, 0.5625, 0.5, 0.5625, 0.5, 0.5625, 1.0, 0.5312, 1.0, 0.5312, 0.5, 0.5312, 0.5, 0.5312, 1.0, 0.5, 1.0, 0.5, 0.5, 0.5, 0.5, 0.5, 1.0, 0.4688, 1.0, 0.4688, 0.5, 0.4688, 0.5, 0.4688, 1.0, 0.4375, 1.0, 0.4375, 0.5, 0.4375, 0.5, 0.4375, 1.0, 0.4062, 1.0, 0.4062, 0.5, 0.4062, 0.5, 0.4062, 1.0, 0.375, 1.0, 0.375, 0.5, 0.375, 0.5, 0.375, 1.0, 0.3438, 1.0, 0.3438, 0.5, 0.3438, 0.5, 0.3438, 1.0, 0.3125, 1.0, 0.3125, 0.5, 0.3125, 0.5, 0.3125, 1.0, 0.2812, 1.0, 0.2812, 0.5, 0.2812, 0.5, 0.2812, 1.0, 0.25, 1.0, 0.25, 0.5, 0.25, 0.5, 0.25, 1.0, 0.2188, 1.0, 0.2188, 0.5, 0.2188, 0.5, 0.2188, 1.0, 0.1875, 1.0, 0.1875, 0.5, 0.1875, 0.5, 0.1875, 1.0, 0.1562, 1.0, 0.1562, 0.5, 0.1562, 0.5, 0.1562, 1.0, 0.125, 1.0, 0.125, 0.5, 0.125, 0.5, 0.125, 1.0, 0.09375, 1.0, 0.09375, 0.5, 0.09375, 0.5, 0.09375, 1.0, 0.0625, 1.0, 0.0625, 0.5, 0.2968, 0.4854, 0.25, 0.49, 0.2032, 0.4854, 0.1582, 0.4717, 0.1167, 0.4496, 0.08029, 0.4197, 0.05045, 0.3833, 0.02827, 0.3418, 0.01461, 0.2968, 0.01, 0.25, 0.01461, 0.2032, 0.02827, 0.1582, 0.05045, 0.1167, 0.08029, 0.08029, 0.1167, 0.05045, 0.1582, 0.02827, 0.2032, 0.01461, 0.25, 0.01, 0.2968, 0.01461, 0.3418, 0.02827, 0.3833, 0.05045, 0.4197, 0.08029, 0.4496, 0.1167, 0.4717, 0.1582, 0.4854, 0.2032, 0.49, 0.25, 0.4854, 0.2968, 0.4717, 0.3418, 0.4496, 0.3833, 0.4197, 0.4197, 0.3833, 0.4496, 0.3418, 0.4717, 0.0625, 0.5, 0.0625, 1.0, 0.03125, 1.0, 0.03125, 0.5, 0.03125, 0.5, 0.03125, 1.0, 0.0, 1.0, 0.0, 0.5, 0.75, 0.49, 0.7968, 0.4854, 0.8418, 0.4717, 0.8833, 0.4496, 0.9197, 0.4197, 0.9496, 0.3833, 0.9717, 0.3418, 0.9854, 0.2968, 0.99, 0.25, 0.9854, 0.2032, 0.9717, 0.1582, 0.9496, 0.1167, 0.9197, 0.08029, 0.8833, 0.05045, 0.8418, 0.02827, 0.7968, 0.01461, 0.75, 0.01, 0.7032, 0.01461, 0.6582, 0.02827, 0.6167, 0.05045, 0.5803, 0.08029, 0.5504, 0.1167, 0.5283, 0.1582, 0.5146, 0.2032, 0.51, 0.25, 0.5146, 0.2968, 0.5283, 0.3418, 0.5504, 0.3833, 0.5803, 0.4197, 0.6167, 0.4496, 0.6582, 0.4717, 0.7032, 0.4854])
me_cylinder_003.use_remesh_fix_poles = True
me_cylinder_003.use_remesh_preserve_attributes = False
me_cylinder_003.use_mirror_vertex_groups = False
me_cylinder_003.update()
me_cube_002 = bpy.data.meshes.new('Cube.002')
me_cube_002.from_pydata([(-100.0, -100.0, -100.0), (-100.0, -100.0, 100.0), (-100.0, 100.0, -100.0), (-100.0, 100.0, 100.0), (100.0, -100.0, -100.0), (100.0, -100.0, 100.0), (100.0, 100.0, -100.0), (100.0, 100.0, 100.0)], [], [(0, 1, 3, 2), (2, 3, 7, 6), (6, 7, 5, 4), (4, 5, 1, 0), (2, 6, 4, 0), (7, 3, 1, 5)])
_uv = me_cube_002.uv_layers.new(name='UVMap')
_uv.uv.foreach_set('vector', [0.375, 0.0, 0.625, 0.0, 0.625, 0.25, 0.375, 0.25, 0.375, 0.25, 0.625, 0.25, 0.625, 0.5, 0.375, 0.5, 0.375, 0.5, 0.625, 0.5, 0.625, 0.75, 0.375, 0.75, 0.375, 0.75, 0.625, 0.75, 0.625, 1.0, 0.375, 1.0, 0.125, 0.5, 0.375, 0.5, 0.375, 0.75, 0.125, 0.75, 0.625, 0.5, 0.875, 0.5, 0.875, 0.75, 0.625, 0.75])
me_cube_002.use_remesh_fix_poles = True
me_cube_002.use_remesh_preserve_attributes = False
me_cube_002.use_mirror_vertex_groups = False
me_cube_002.update()
me_cube_003 = bpy.data.meshes.new('Cube.003')
me_cube_003.from_pydata([(-100.0, -100.0, -100.0), (-100.0, -100.0, 100.0), (-100.0, 100.0, -100.0), (-100.0, 100.0, 100.0), (100.0, -100.0, -100.0), (100.0, -100.0, 100.0), (100.0, 100.0, -100.0), (100.0, 100.0, 100.0), (100.0, -4.082, 38.89), (100.0, -4.082, 100.0), (-100.0, -4.082, 38.89), (100.0, 4.082, 38.89), (100.0, 4.082, 100.0), (-100.0, 4.082, 38.89), (-100.0, 4.082, 100.0), (-100.0, -4.082, 100.0)], [], [(0, 1, 15, 10, 13, 14, 3, 2), (2, 3, 7, 6), (6, 7, 12, 11, 8, 9, 5, 4), (4, 5, 1, 0), (2, 6, 4, 0), (7, 3, 14, 12), (13, 11, 12, 14), (9, 15, 1, 5), (10, 8, 11, 13), (8, 10, 15, 9)])
_uv = me_cube_003.uv_layers.new(name='UVMap')
_uv.uv.foreach_set('vector', [0.375, 0.0, 0.625, 0.0, 0.625, 0.1199, 0.5486, 0.1199, 0.5486, 0.1301, 0.625, 0.1301, 0.625, 0.25, 0.375, 0.25, 0.375, 0.25, 0.625, 0.25, 0.625, 0.5, 0.375, 0.5, 0.375, 0.5, 0.625, 0.5, 0.625, 0.6199, 0.5486, 0.6199, 0.5486, 0.6301, 0.625, 0.6301, 0.625, 0.75, 0.375, 0.75, 0.375, 0.75, 0.625, 0.75, 0.625, 1.0, 0.375, 1.0, 0.125, 0.5, 0.375, 0.5, 0.375, 0.75, 0.125, 0.75, 0.625, 0.5, 0.875, 0.5, 0.875, 0.6199, 0.625, 0.6199, 0.375, 0.3031, 0.375, 0.3219, 0.4438, 0.3219, 0.4437, 0.3031, 0.625, 0.6301, 0.875, 0.6301, 0.875, 0.75, 0.625, 0.75, 0.1781, 0.75, 0.1969, 0.75, 0.1969, 0.5, 0.1781, 0.5, 0.375, 0.9281, 0.375, 0.9469, 0.4438, 0.9469, 0.4437, 0.9281])
me_cube_003.use_remesh_fix_poles = True
me_cube_003.use_remesh_preserve_attributes = False
me_cube_003.use_mirror_vertex_groups = False
me_cube_003.update()
me_cube_004 = bpy.data.meshes.new('Cube.004')
me_cube_004.from_pydata([(-100.0, -100.0, -100.0), (-100.0, -100.0, 100.0), (-100.0, 100.0, -100.0), (-100.0, 100.0, 100.0), (100.0, -100.0, -100.0), (100.0, -100.0, 100.0), (100.0, 100.0, -100.0), (100.0, 100.0, 100.0), (100.0, -4.082, 38.89), (100.0, -4.082, 100.0), (-100.0, -4.082, 38.89), (-100.0, -4.082, 100.0), (100.0, 4.082, 100.0), (100.0, 4.082, 38.89), (-100.0, 4.082, 38.89), (-100.0, 4.082, 100.0)], [], [(0, 1, 11, 10, 14, 15, 3, 2), (2, 3, 7, 6), (6, 7, 12, 13, 8, 9, 5, 4), (4, 5, 1, 0), (2, 6, 4, 0), (7, 3, 15, 12), (14, 13, 12, 15), (9, 11, 1, 5), (10, 8, 13, 14), (8, 10, 11, 9)])
_uv = me_cube_004.uv_layers.new(name='UVMap')
_uv.uv.foreach_set('vector', [0.375, 0.0, 0.625, 0.0, 0.625, 0.1199, 0.5486, 0.1199, 0.5486, 0.1301, 0.625, 0.1301, 0.625, 0.25, 0.375, 0.25, 0.375, 0.25, 0.625, 0.25, 0.625, 0.5, 0.375, 0.5, 0.375, 0.5, 0.625, 0.5, 0.625, 0.6199, 0.5486, 0.6199, 0.5486, 0.6301, 0.625, 0.6301, 0.625, 0.75, 0.375, 0.75, 0.375, 0.75, 0.625, 0.75, 0.625, 1.0, 0.375, 1.0, 0.125, 0.5, 0.375, 0.5, 0.375, 0.75, 0.125, 0.75, 0.625, 0.5, 0.875, 0.5, 0.875, 0.6199, 0.625, 0.6199, 0.375, 0.4281, 0.375, 0.4469, 0.4438, 0.4469, 0.4437, 0.4281, 0.625, 0.6301, 0.875, 0.6301, 0.875, 0.75, 0.625, 0.75, 0.3031, 0.75, 0.3219, 0.75, 0.3219, 0.5, 0.3031, 0.5, 0.375, 0.8031, 0.375, 0.8219, 0.4437, 0.8219, 0.4437, 0.8031])
me_cube_004.use_remesh_fix_poles = True
me_cube_004.use_remesh_preserve_attributes = False
me_cube_004.use_mirror_vertex_groups = False
me_cube_004.update()
me_cube = bpy.data.meshes.new('Cube')
me_cube.from_pydata([(-76.92, -40.62, 10.53), (-76.92, 40.62, 10.53), (76.92, -40.62, 10.53), (76.92, 40.62, 10.53), (-100.0, -100.0, -100.0), (-100.0, -100.0, 100.0), (-100.0, 100.0, -100.0), (-100.0, 100.0, 100.0), (100.0, -100.0, -100.0), (100.0, -100.0, 100.0), (100.0, 100.0, -100.0), (100.0, 100.0, 100.0), (-76.92, 40.62, 100.0), (76.92, 40.62, 100.0), (76.92, -40.62, 100.0), (-76.92, 6.094, 100.0), (-76.92, -40.62, 100.0)], [], [(0, 1, 12, 15, 16), (1, 3, 13, 12), (3, 2, 14, 13), (2, 0, 16, 14), (1, 0, 2, 3), (4, 5, 7, 6), (6, 7, 11, 10), (10, 11, 9, 8), (8, 9, 5, 4), (6, 10, 8, 4), (11, 13, 14, 16, 15, 7, 5, 9), (7, 15, 12, 13, 11)])
_uv = me_cube.uv_layers.new(name='UVMap')
_uv.uv.foreach_set('vector', [0.375, 0.0, 0.375, 0.25, 0.4812, 0.25, 0.4812, 0.1438, 0.4812, 0.0, 0.375, 0.25, 0.375, 0.5, 0.4812, 0.5, 0.4812, 0.25, 0.375, 0.5, 0.375, 0.75, 0.4812, 0.75, 0.4812, 0.5, 0.375, 0.75, 0.375, 1.0, 0.4812, 1.0, 0.4812, 0.75, 0.125, 0.5, 0.125, 0.75, 0.375, 0.75, 0.375, 0.5, 0.375, 0.0, 0.625, 0.0, 0.625, 0.25, 0.375, 0.25, 0.375, 0.25, 0.625, 0.25, 0.625, 0.5, 0.375, 0.5, 0.375, 0.5, 0.625, 0.5, 0.625, 0.75, 0.375, 0.75, 0.375, 0.75, 0.625, 0.75, 0.625, 1.0, 0.375, 1.0, 0.125, 0.5, 0.375, 0.5, 0.375, 0.75, 0.125, 0.75, 0.625, 0.5, 0.6538, 0.5742, 0.6538, 0.6758, 0.8462, 0.6758, 0.8462, 0.6174, 0.875, 0.5, 0.875, 0.75, 0.625, 0.75, 0.875, 0.5, 0.8462, 0.6174, 0.8462, 0.5742, 0.6538, 0.5742, 0.625, 0.5])
me_cube.use_remesh_fix_poles = True
me_cube.use_remesh_preserve_attributes = False
me_cube.use_mirror_vertex_groups = False
me_cube.update()

# ---- objects
ob_light = bpy.data.objects.new('Light', light_light)
ob_camera = bpy.data.objects.new('Camera', cam_camera)
ob_cylinder_outer = bpy.data.objects.new('Cylinder.Outer', me_cylinder)
ob_cylinder_outersubtract = bpy.data.objects.new('Cylinder.OuterSubtract', me_cylinder_001)
ob_cylinder_inner = bpy.data.objects.new('Cylinder.Inner', me_cylinder_002)
ob_cylinder_subtract = bpy.data.objects.new('Cylinder.Subtract', me_cylinder_003)
ob_cube_subtract = bpy.data.objects.new('Cube.Subtract', me_cube_002)
ob_cube_support1 = bpy.data.objects.new('Cube.Support1', me_cube_003)
ob_cube_support2 = bpy.data.objects.new('Cube.Support2', me_cube_004)
ob_cube_main = bpy.data.objects.new('Cube.Main', me_cube)

# ---- transforms, parenting, visibility, modifiers, constraints
ob_light.location = (4.076, 1.005, 5.904)
ob_light.rotation_euler = (0.6503, 0.05522, 1.866)
ob_light.lock_rotations_4d = False
ob_light.empty_display_type = 'ARROWS'
ob_light.color = (0.0, 0.0, 0.0, 0.0)
ob_light.lineart.crease_threshold = 0.0
ob_camera.location = (7.359, -6.926, 4.958)
ob_camera.rotation_euler = (1.109, 0.0, 0.8149)
ob_camera.lock_rotations_4d = False
ob_camera.empty_display_type = 'ARROWS'
ob_camera.color = (0.0, 0.0, 0.0, 0.0)
ob_camera.display_type = 'WIRE'
ob_camera.lineart.crease_threshold = 0.0
ob_cylinder_outer.location = (0.0, 0.0, 0.0)
ob_cylinder_outer.scale = (2.75, 2.75, 1.0)
ob_cylinder_outer.lineart.crease_threshold = 0.0
ob_cylinder_outersubtract.location = (0.0, 0.0, 1.25)
ob_cylinder_outersubtract.scale = (2.4, 2.4, 1.0)
ob_cylinder_outersubtract.lineart.crease_threshold = 0.0
ob_cylinder_inner.location = (0.0, 0.0, 0.0)
ob_cylinder_inner.scale = (0.8, 0.8, 1.0)
ob_cylinder_inner.lineart.crease_threshold = 0.0
_m = ob_cylinder_inner.modifiers.new('Boolean', 'BOOLEAN')
_m.object = ob_cube_subtract
_m.solver = 'FAST'
ob_cylinder_subtract.location = (0.0, 0.0, 0.0)
ob_cylinder_subtract.scale = (0.52, 0.52, 1.105)
ob_cylinder_subtract.lineart.crease_threshold = 0.0
ob_cube_subtract.location = (0.0, 0.0, 2.3)
ob_cube_subtract.scale = (0.02, 0.001625, 0.01)
ob_cube_subtract.lineart.crease_threshold = 0.0
ob_cube_support1.location = (-1.0, 0.0, 1.1)
ob_cube_support1.scale = (0.0015, 0.0245, 0.009)
ob_cube_support1.lineart.crease_threshold = 0.0
_m = ob_cube_support1.modifiers.new('Boolean', 'BOOLEAN')
_m.object = ob_cube_subtract
_m.solver = 'FAST'
ob_cube_support2.location = (1.0, 0.0, 1.1)
ob_cube_support2.scale = (0.0015, 0.0245, 0.009)
ob_cube_support2.lineart.crease_threshold = 0.0
_m = ob_cube_support2.modifiers.new('Boolean', 'BOOLEAN')
_m.object = ob_cube_subtract
_m.solver = 'FAST'
ob_cube_main.location = (0.0, 0.0, 1.15)
ob_cube_main.scale = (0.026, 0.004, 0.0095)
ob_cube_main.lineart.crease_threshold = 0.0
_m = ob_cube_main.modifiers.new('Boolean', 'BOOLEAN')
_m.object = ob_cylinder_subtract
_m.solver = 'FAST'

# ---- collection membership
col_collection.objects.link(ob_light)
col_collection.objects.link(ob_camera)
col_collection.objects.link(ob_cylinder_outer)
col_collection.objects.link(ob_cylinder_outersubtract)
col_collection.objects.link(ob_cylinder_inner)
col_collection.objects.link(ob_cylinder_subtract)
col_collection.objects.link(ob_cube_subtract)
col_collection.objects.link(ob_cube_support1)
col_collection.objects.link(ob_cube_support2)
col_collection.objects.link(ob_cube_main)

# ---- scene / render settings (as saved in the file)
scene.camera = ob_camera
scene.frame_start = 1; scene.frame_end = 250; scene.frame_set(1)
scene.render.engine = 'BLENDER_EEVEE_NEXT'
scene.cycles.use_denoising = False
scene.cycles.samples = 128
scene.cycles.sampling_pattern = 'TABULATED_SOBOL'
scene.cycles.use_adaptive_sampling = False
scene.cycles.use_light_tree = False
scene.view_settings.view_transform = 'Filmic'
scene.unit_settings.scale_length = 0.01
bpy.context.view_layer.update()
